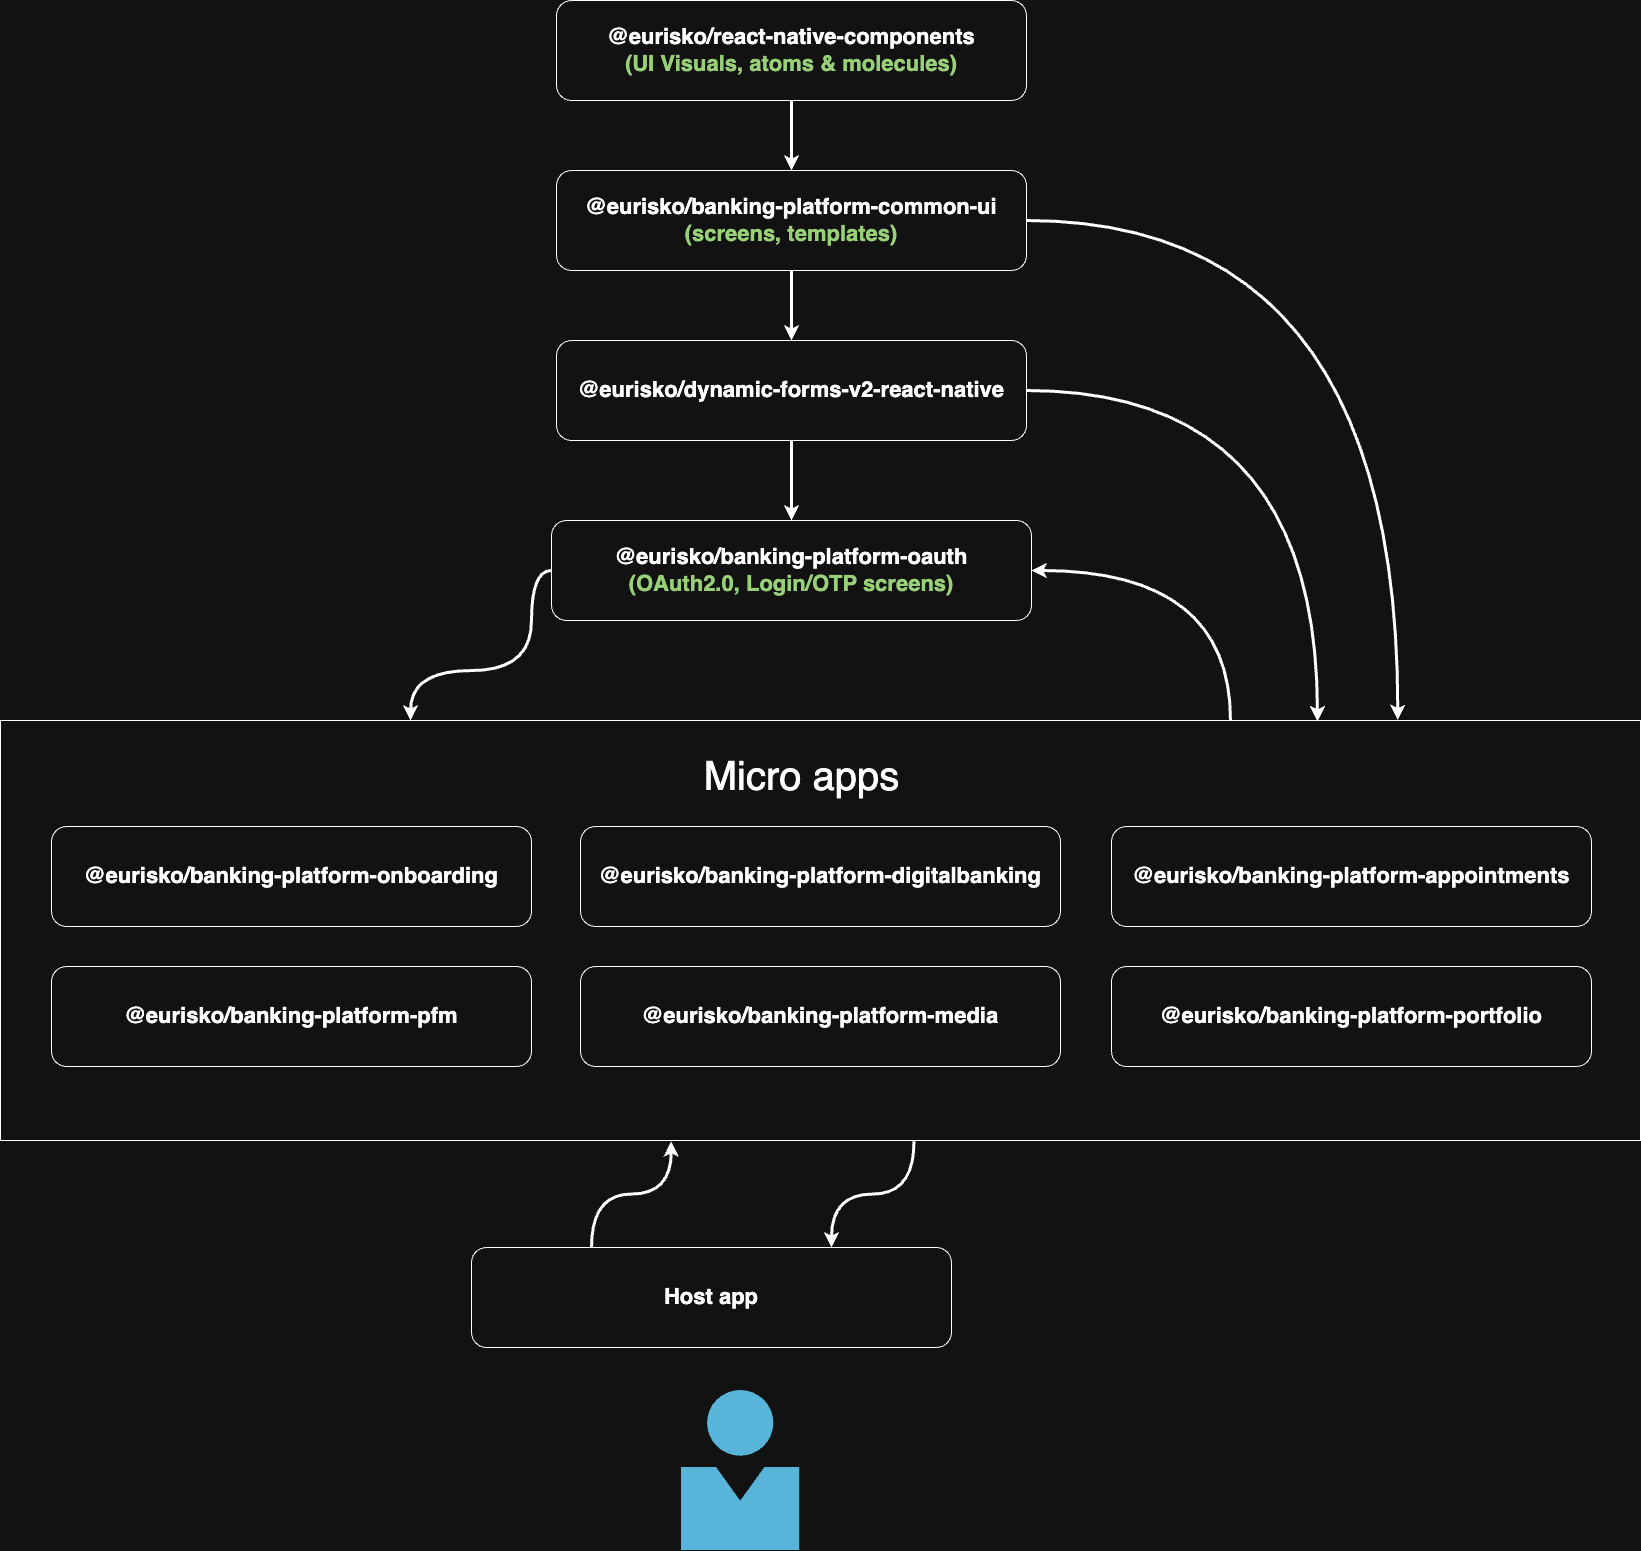

The diagram above was exported from draw.io. Its source (the exported page's mxGraphModel, read from the mxfile embedded in the PNG):
<mxGraphModel dx="3776" dy="2105" grid="1" gridSize="10" guides="1" tooltips="1" connect="1" arrows="1" fold="1" page="1" pageScale="1" pageWidth="1169" pageHeight="827" background="none" math="0" shadow="0">
  <root>
    <mxCell id="0" />
    <mxCell id="1" parent="0" />
    <mxCell id="YLErmyYg5dCB9sBWDqBM-1557" style="edgeStyle=orthogonalEdgeStyle;rounded=0;orthogonalLoop=1;jettySize=auto;html=1;exitX=0.75;exitY=0;exitDx=0;exitDy=0;entryX=1;entryY=0.5;entryDx=0;entryDy=0;curved=1;strokeWidth=3;" parent="1" source="YLErmyYg5dCB9sBWDqBM-1545" target="YLErmyYg5dCB9sBWDqBM-1517" edge="1">
      <mxGeometry relative="1" as="geometry" />
    </mxCell>
    <mxCell id="YLErmyYg5dCB9sBWDqBM-1545" value="" style="rounded=0;whiteSpace=wrap;html=1;align=center;" parent="1" vertex="1">
      <mxGeometry x="-471" y="300" width="1640" height="420" as="geometry" />
    </mxCell>
    <mxCell id="YLErmyYg5dCB9sBWDqBM-1553" style="edgeStyle=orthogonalEdgeStyle;rounded=0;orthogonalLoop=1;jettySize=auto;html=1;strokeWidth=3;" parent="1" source="YLErmyYg5dCB9sBWDqBM-1516" target="YLErmyYg5dCB9sBWDqBM-1520" edge="1">
      <mxGeometry relative="1" as="geometry" />
    </mxCell>
    <mxCell id="YLErmyYg5dCB9sBWDqBM-1516" value="&lt;span style=&quot;font-size: 22px;&quot;&gt;&lt;b&gt;@eurisko/banking-platform-common-ui&lt;/b&gt;&lt;/span&gt;&lt;br&gt;&lt;div style=&quot;font-weight: 700;&quot;&gt;&lt;font style=&quot;font-size: 22px; color: light-dark(rgb(0, 0, 0), rgb(151, 208, 119));&quot;&gt;(screens, templates)&lt;/font&gt;&lt;/div&gt;" style="rounded=1;whiteSpace=wrap;html=1;" parent="1" vertex="1">
      <mxGeometry x="85" y="-250" width="470" height="100" as="geometry" />
    </mxCell>
    <mxCell id="YLErmyYg5dCB9sBWDqBM-1555" style="edgeStyle=orthogonalEdgeStyle;rounded=0;orthogonalLoop=1;jettySize=auto;html=1;exitX=0;exitY=0.5;exitDx=0;exitDy=0;entryX=0.25;entryY=0;entryDx=0;entryDy=0;strokeWidth=3;curved=1;" parent="1" source="YLErmyYg5dCB9sBWDqBM-1517" target="YLErmyYg5dCB9sBWDqBM-1545" edge="1">
      <mxGeometry relative="1" as="geometry" />
    </mxCell>
    <mxCell id="YLErmyYg5dCB9sBWDqBM-1517" value="&lt;div style=&quot;&quot;&gt;&lt;font style=&quot;&quot;&gt;&lt;span style=&quot;font-size: 22px;&quot;&gt;&lt;b&gt;@eurisko/banking-platform-oauth&lt;br&gt;&lt;/b&gt;&lt;/span&gt;&lt;span style=&quot;font-size: 22px; font-weight: 700;&quot;&gt;&lt;font style=&quot;color: light-dark(rgb(151, 208, 119), rgb(151, 208, 119));&quot;&gt;(OAuth2.0, Login/OTP screens)&lt;/font&gt;&lt;/span&gt;&lt;span style=&quot;font-size: 22px;&quot;&gt;&lt;b&gt;&lt;/b&gt;&lt;/span&gt;&lt;/font&gt;&lt;/div&gt;" style="rounded=1;whiteSpace=wrap;html=1;" parent="1" vertex="1">
      <mxGeometry x="80" y="100" width="480" height="100" as="geometry" />
    </mxCell>
    <mxCell id="YLErmyYg5dCB9sBWDqBM-1518" value="&lt;div style=&quot;&quot;&gt;&lt;font style=&quot;&quot;&gt;&lt;span style=&quot;font-size: 22px;&quot;&gt;&lt;b&gt;@eurisko/banking-platform-&lt;/b&gt;&lt;/span&gt;&lt;/font&gt;&lt;span style=&quot;background-color: transparent; font-size: 22px;&quot;&gt;&lt;b&gt;onboarding&lt;/b&gt;&lt;/span&gt;&lt;/div&gt;" style="rounded=1;whiteSpace=wrap;html=1;" parent="1" vertex="1">
      <mxGeometry x="-420" y="406" width="480" height="100" as="geometry" />
    </mxCell>
    <mxCell id="YLErmyYg5dCB9sBWDqBM-1519" value="&lt;div style=&quot;&quot;&gt;&lt;font style=&quot;&quot;&gt;&lt;span style=&quot;font-size: 22px;&quot;&gt;&lt;b&gt;@eurisko/banking-platform-&lt;/b&gt;&lt;/span&gt;&lt;/font&gt;&lt;span style=&quot;background-color: transparent; font-size: 22px;&quot;&gt;&lt;b&gt;appointments&lt;/b&gt;&lt;/span&gt;&lt;/div&gt;" style="rounded=1;whiteSpace=wrap;html=1;" parent="1" vertex="1">
      <mxGeometry x="640" y="406" width="480" height="100" as="geometry" />
    </mxCell>
    <mxCell id="YLErmyYg5dCB9sBWDqBM-1551" style="edgeStyle=orthogonalEdgeStyle;rounded=0;orthogonalLoop=1;jettySize=auto;html=1;exitX=1;exitY=0.5;exitDx=0;exitDy=0;entryX=0.803;entryY=0.002;entryDx=0;entryDy=0;curved=1;strokeWidth=3;entryPerimeter=0;" parent="1" source="YLErmyYg5dCB9sBWDqBM-1520" target="YLErmyYg5dCB9sBWDqBM-1545" edge="1">
      <mxGeometry relative="1" as="geometry" />
    </mxCell>
    <mxCell id="YLErmyYg5dCB9sBWDqBM-1554" style="edgeStyle=orthogonalEdgeStyle;rounded=0;orthogonalLoop=1;jettySize=auto;html=1;exitX=0.5;exitY=1;exitDx=0;exitDy=0;strokeWidth=3;curved=1;" parent="1" source="YLErmyYg5dCB9sBWDqBM-1520" target="YLErmyYg5dCB9sBWDqBM-1517" edge="1">
      <mxGeometry relative="1" as="geometry" />
    </mxCell>
    <mxCell id="YLErmyYg5dCB9sBWDqBM-1520" value="&lt;div style=&quot;&quot;&gt;&lt;font style=&quot;&quot;&gt;&lt;span style=&quot;font-size: 22px;&quot;&gt;&lt;b&gt;@eurisko/dynamic-forms-v2-react-native&lt;/b&gt;&lt;/span&gt;&lt;/font&gt;&lt;/div&gt;" style="rounded=1;whiteSpace=wrap;html=1;" parent="1" vertex="1">
      <mxGeometry x="85" y="-80" width="470" height="100" as="geometry" />
    </mxCell>
    <mxCell id="YLErmyYg5dCB9sBWDqBM-1521" value="&lt;div style=&quot;&quot;&gt;&lt;font style=&quot;&quot;&gt;&lt;span style=&quot;font-size: 22px;&quot;&gt;&lt;b&gt;@eurisko/banking-platform-&lt;/b&gt;&lt;/span&gt;&lt;/font&gt;&lt;span style=&quot;background-color: transparent; font-size: 22px;&quot;&gt;&lt;b&gt;digitalbanking&lt;/b&gt;&lt;/span&gt;&lt;/div&gt;" style="rounded=1;whiteSpace=wrap;html=1;" parent="1" vertex="1">
      <mxGeometry x="109" y="406" width="480" height="100" as="geometry" />
    </mxCell>
    <mxCell id="YLErmyYg5dCB9sBWDqBM-1536" value="&lt;div style=&quot;&quot;&gt;&lt;span style=&quot;font-size: 22px;&quot;&gt;&lt;b&gt;Host app&lt;/b&gt;&lt;/span&gt;&lt;/div&gt;" style="rounded=1;whiteSpace=wrap;html=1;" parent="1" vertex="1">
      <mxGeometry y="827" width="480" height="100" as="geometry" />
    </mxCell>
    <mxCell id="YLErmyYg5dCB9sBWDqBM-1541" value="" style="image;sketch=0;aspect=fixed;html=1;points=[];align=center;fontSize=12;image=img/lib/mscae/Person.svg;" parent="1" vertex="1">
      <mxGeometry x="210" y="970" width="118.4" height="160" as="geometry" />
    </mxCell>
    <mxCell id="YLErmyYg5dCB9sBWDqBM-1542" value="&lt;div style=&quot;&quot;&gt;&lt;font style=&quot;&quot;&gt;&lt;span style=&quot;font-size: 22px;&quot;&gt;&lt;b&gt;@eurisko/banking-platform-&lt;/b&gt;&lt;/span&gt;&lt;/font&gt;&lt;span style=&quot;background-color: transparent; font-size: 22px;&quot;&gt;&lt;b&gt;pfm&lt;/b&gt;&lt;/span&gt;&lt;/div&gt;" style="rounded=1;whiteSpace=wrap;html=1;" parent="1" vertex="1">
      <mxGeometry x="-420" y="546" width="480" height="100" as="geometry" />
    </mxCell>
    <mxCell id="YLErmyYg5dCB9sBWDqBM-1543" value="&lt;div style=&quot;&quot;&gt;&lt;font style=&quot;&quot;&gt;&lt;span style=&quot;font-size: 22px;&quot;&gt;&lt;b&gt;@eurisko/banking-platform-&lt;/b&gt;&lt;/span&gt;&lt;/font&gt;&lt;span style=&quot;background-color: transparent; font-size: 22px;&quot;&gt;&lt;b&gt;media&lt;/b&gt;&lt;/span&gt;&lt;/div&gt;" style="rounded=1;whiteSpace=wrap;html=1;" parent="1" vertex="1">
      <mxGeometry x="109" y="546" width="480" height="100" as="geometry" />
    </mxCell>
    <mxCell id="YLErmyYg5dCB9sBWDqBM-1544" value="&lt;div style=&quot;&quot;&gt;&lt;font style=&quot;&quot;&gt;&lt;span style=&quot;font-size: 22px;&quot;&gt;&lt;b&gt;@eurisko/banking-platform-&lt;/b&gt;&lt;/span&gt;&lt;/font&gt;&lt;span style=&quot;background-color: transparent; font-size: 22px;&quot;&gt;&lt;b&gt;portfolio&lt;/b&gt;&lt;/span&gt;&lt;/div&gt;" style="rounded=1;whiteSpace=wrap;html=1;" parent="1" vertex="1">
      <mxGeometry x="640" y="546" width="480" height="100" as="geometry" />
    </mxCell>
    <mxCell id="YLErmyYg5dCB9sBWDqBM-1546" value="&lt;font style=&quot;font-size: 40px;&quot;&gt;Micro apps&lt;/font&gt;" style="text;html=1;align=center;verticalAlign=middle;resizable=0;points=[];autosize=1;strokeColor=none;fillColor=none;" parent="1" vertex="1">
      <mxGeometry x="220" y="325" width="220" height="60" as="geometry" />
    </mxCell>
    <mxCell id="YLErmyYg5dCB9sBWDqBM-1548" style="edgeStyle=orthogonalEdgeStyle;rounded=0;orthogonalLoop=1;jettySize=auto;html=1;exitX=0.5;exitY=1;exitDx=0;exitDy=0;" parent="1" source="YLErmyYg5dCB9sBWDqBM-1545" target="YLErmyYg5dCB9sBWDqBM-1545" edge="1">
      <mxGeometry relative="1" as="geometry" />
    </mxCell>
    <mxCell id="YLErmyYg5dCB9sBWDqBM-1556" style="edgeStyle=orthogonalEdgeStyle;rounded=0;orthogonalLoop=1;jettySize=auto;html=1;exitX=1;exitY=0.5;exitDx=0;exitDy=0;entryX=0.852;entryY=-0.001;entryDx=0;entryDy=0;entryPerimeter=0;curved=1;strokeWidth=3;" parent="1" source="YLErmyYg5dCB9sBWDqBM-1516" target="YLErmyYg5dCB9sBWDqBM-1545" edge="1">
      <mxGeometry relative="1" as="geometry" />
    </mxCell>
    <mxCell id="YLErmyYg5dCB9sBWDqBM-1558" style="edgeStyle=orthogonalEdgeStyle;rounded=0;orthogonalLoop=1;jettySize=auto;html=1;exitX=0.25;exitY=0;exitDx=0;exitDy=0;entryX=0.409;entryY=1.002;entryDx=0;entryDy=0;entryPerimeter=0;curved=1;strokeWidth=3;" parent="1" source="YLErmyYg5dCB9sBWDqBM-1536" target="YLErmyYg5dCB9sBWDqBM-1545" edge="1">
      <mxGeometry relative="1" as="geometry" />
    </mxCell>
    <mxCell id="YLErmyYg5dCB9sBWDqBM-1559" style="edgeStyle=orthogonalEdgeStyle;rounded=0;orthogonalLoop=1;jettySize=auto;html=1;exitX=0.557;exitY=1.002;exitDx=0;exitDy=0;entryX=0.75;entryY=0;entryDx=0;entryDy=0;curved=1;strokeWidth=3;exitPerimeter=0;" parent="1" source="YLErmyYg5dCB9sBWDqBM-1545" target="YLErmyYg5dCB9sBWDqBM-1536" edge="1">
      <mxGeometry relative="1" as="geometry" />
    </mxCell>
    <mxCell id="1usVYC1M4HavhFWaOojc-2" style="edgeStyle=orthogonalEdgeStyle;rounded=0;orthogonalLoop=1;jettySize=auto;html=1;entryX=0.5;entryY=0;entryDx=0;entryDy=0;strokeWidth=3;" edge="1" parent="1" source="1usVYC1M4HavhFWaOojc-1" target="YLErmyYg5dCB9sBWDqBM-1516">
      <mxGeometry relative="1" as="geometry" />
    </mxCell>
    <mxCell id="1usVYC1M4HavhFWaOojc-1" value="&lt;span style=&quot;font-weight: 700;&quot;&gt;&lt;font style=&quot;font-size: 22px;&quot;&gt;@eurisko/react-native-components&lt;/font&gt;&lt;/span&gt;&lt;div style=&quot;font-weight: 700;&quot;&gt;&lt;font style=&quot;font-size: 22px; color: light-dark(rgb(0, 0, 0), rgb(151, 208, 119));&quot;&gt;(UI Visuals, atoms &amp;amp; molecules)&lt;/font&gt;&lt;/div&gt;" style="rounded=1;whiteSpace=wrap;html=1;" vertex="1" parent="1">
      <mxGeometry x="85" y="-420" width="470" height="100" as="geometry" />
    </mxCell>
  </root>
</mxGraphModel>